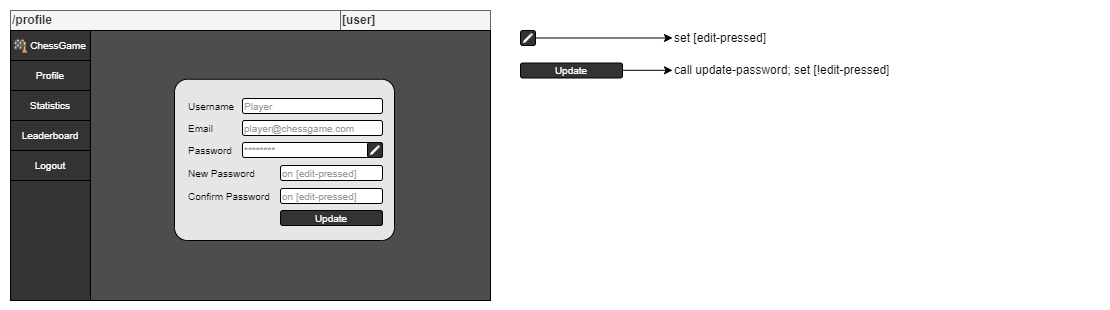

The diagram above was exported from draw.io. Its source (the exported page's mxGraphModel, read from the mxfile embedded in the PNG):
<mxGraphModel dx="1434" dy="-1588" grid="1" gridSize="10" guides="1" tooltips="1" connect="1" arrows="1" fold="1" page="1" pageScale="1" pageWidth="827" pageHeight="1169" math="0" shadow="0">
  <root>
    <mxCell id="0" />
    <mxCell id="1" parent="0" />
    <mxCell id="0_QUh4HfStjvM_3NyHze-1" value="" style="rounded=0;whiteSpace=wrap;html=1;strokeColor=none;" vertex="1" parent="1">
      <mxGeometry x="90" y="2380" width="1110" height="310" as="geometry" />
    </mxCell>
    <mxCell id="b6dWIhPZNpEd7yV0hBxo-1" value="" style="group" parent="1" vertex="1" connectable="0">
      <mxGeometry x="100" y="2390" width="480" height="290" as="geometry" />
    </mxCell>
    <mxCell id="b6dWIhPZNpEd7yV0hBxo-2" value="&lt;b&gt;[user]&lt;/b&gt;" style="rounded=0;whiteSpace=wrap;html=1;fillColor=#f5f5f5;fontColor=#333333;strokeColor=#666666;align=left;container=0;" parent="b6dWIhPZNpEd7yV0hBxo-1" vertex="1">
      <mxGeometry x="330" width="150" height="20" as="geometry" />
    </mxCell>
    <mxCell id="b6dWIhPZNpEd7yV0hBxo-3" value="&lt;b&gt;/profile&lt;/b&gt;" style="rounded=0;whiteSpace=wrap;html=1;fillColor=#f5f5f5;fontColor=#333333;strokeColor=#666666;align=left;container=0;" parent="b6dWIhPZNpEd7yV0hBxo-1" vertex="1">
      <mxGeometry width="330" height="20" as="geometry" />
    </mxCell>
    <mxCell id="b6dWIhPZNpEd7yV0hBxo-4" value="" style="rounded=0;whiteSpace=wrap;html=1;container=0;fillColor=#4D4D4D;" parent="b6dWIhPZNpEd7yV0hBxo-1" vertex="1">
      <mxGeometry y="20" width="480" height="270" as="geometry" />
    </mxCell>
    <mxCell id="b6dWIhPZNpEd7yV0hBxo-5" value="" style="rounded=0;whiteSpace=wrap;html=1;container=0;fillColor=#333333;" parent="b6dWIhPZNpEd7yV0hBxo-1" vertex="1">
      <mxGeometry y="20" width="80" height="270" as="geometry" />
    </mxCell>
    <mxCell id="b6dWIhPZNpEd7yV0hBxo-6" value="&lt;font color=&quot;#ffffff&quot; style=&quot;font-size: 10px;&quot;&gt;Profile&lt;/font&gt;" style="rounded=0;whiteSpace=wrap;html=1;container=0;strokeColor=#000000;fillColor=#333333;" parent="b6dWIhPZNpEd7yV0hBxo-1" vertex="1">
      <mxGeometry y="50" width="80" height="30" as="geometry" />
    </mxCell>
    <mxCell id="b6dWIhPZNpEd7yV0hBxo-7" value="&lt;font color=&quot;#ffffff&quot; style=&quot;font-size: 10px;&quot;&gt;Statistics&lt;/font&gt;" style="rounded=0;whiteSpace=wrap;html=1;container=0;fillColor=#333333;" parent="b6dWIhPZNpEd7yV0hBxo-1" vertex="1">
      <mxGeometry y="80" width="80" height="30" as="geometry" />
    </mxCell>
    <mxCell id="b6dWIhPZNpEd7yV0hBxo-8" value="" style="rounded=0;whiteSpace=wrap;html=1;container=0;strokeColor=#000000;fillColor=#333333;" parent="b6dWIhPZNpEd7yV0hBxo-1" vertex="1">
      <mxGeometry y="20" width="80" height="30" as="geometry" />
    </mxCell>
    <mxCell id="b6dWIhPZNpEd7yV0hBxo-9" value="&lt;font color=&quot;#ffffff&quot; style=&quot;font-size: 10px;&quot;&gt;ChessGame&lt;/font&gt;" style="rounded=0;whiteSpace=wrap;html=1;strokeColor=none;movable=1;resizable=1;rotatable=1;deletable=1;editable=1;locked=0;connectable=1;container=0;fillColor=#333333;" parent="b6dWIhPZNpEd7yV0hBxo-1" vertex="1">
      <mxGeometry x="18" y="25" width="60" height="20" as="geometry" />
    </mxCell>
    <mxCell id="b6dWIhPZNpEd7yV0hBxo-10" value="" style="shape=image;verticalLabelPosition=bottom;labelBackgroundColor=default;verticalAlign=top;aspect=fixed;imageAspect=0;image=data:image/png,(base64 omitted: 23740 chars);movable=1;resizable=1;rotatable=1;deletable=1;editable=1;locked=0;connectable=1;container=0;" parent="b6dWIhPZNpEd7yV0hBxo-1" vertex="1">
      <mxGeometry x="3" y="28" width="15" height="15" as="geometry" />
    </mxCell>
    <mxCell id="b6dWIhPZNpEd7yV0hBxo-11" value="&lt;font color=&quot;#ffffff&quot; style=&quot;font-size: 10px;&quot;&gt;Leaderboard&lt;/font&gt;" style="rounded=0;whiteSpace=wrap;html=1;container=0;fillColor=#333333;" parent="b6dWIhPZNpEd7yV0hBxo-1" vertex="1">
      <mxGeometry y="110" width="80" height="30" as="geometry" />
    </mxCell>
    <mxCell id="b6dWIhPZNpEd7yV0hBxo-12" value="&lt;font color=&quot;#ffffff&quot; style=&quot;font-size: 10px;&quot;&gt;Logout&lt;/font&gt;" style="rounded=0;whiteSpace=wrap;html=1;container=0;fillColor=#333333;" parent="b6dWIhPZNpEd7yV0hBxo-1" vertex="1">
      <mxGeometry y="140" width="80" height="30" as="geometry" />
    </mxCell>
    <mxCell id="b6dWIhPZNpEd7yV0hBxo-13" value="" style="rounded=1;whiteSpace=wrap;html=1;verticalAlign=top;align=left;arcSize=8;container=0;movable=1;resizable=1;rotatable=1;deletable=1;editable=1;locked=0;connectable=1;fillColor=#E6E6E6;" parent="b6dWIhPZNpEd7yV0hBxo-1" vertex="1">
      <mxGeometry x="164" y="68.75" width="220" height="161.25" as="geometry" />
    </mxCell>
    <mxCell id="b6dWIhPZNpEd7yV0hBxo-14" value="&lt;font style=&quot;font-size: 10px;&quot;&gt;Username&lt;/font&gt;" style="text;html=1;strokeColor=none;fillColor=none;align=left;verticalAlign=middle;whiteSpace=wrap;rounded=0;container=0;" parent="b6dWIhPZNpEd7yV0hBxo-1" vertex="1">
      <mxGeometry x="176" y="88" width="54" height="15" as="geometry" />
    </mxCell>
    <mxCell id="b6dWIhPZNpEd7yV0hBxo-15" value="&lt;font style=&quot;font-size: 10px;&quot; color=&quot;#999999&quot;&gt;Player&lt;/font&gt;" style="rounded=1;whiteSpace=wrap;html=1;align=left;container=0;" parent="b6dWIhPZNpEd7yV0hBxo-1" vertex="1">
      <mxGeometry x="232" y="88" width="140" height="15" as="geometry" />
    </mxCell>
    <mxCell id="b6dWIhPZNpEd7yV0hBxo-16" value="&lt;font style=&quot;font-size: 10px;&quot;&gt;Email&lt;/font&gt;" style="text;html=1;strokeColor=none;fillColor=none;align=left;verticalAlign=middle;whiteSpace=wrap;rounded=0;container=0;" parent="b6dWIhPZNpEd7yV0hBxo-1" vertex="1">
      <mxGeometry x="176" y="110" width="54" height="15" as="geometry" />
    </mxCell>
    <mxCell id="b6dWIhPZNpEd7yV0hBxo-17" value="&lt;font style=&quot;font-size: 10px;&quot; color=&quot;#999999&quot;&gt;player@chessgame.com&lt;/font&gt;" style="rounded=1;whiteSpace=wrap;html=1;align=left;container=0;" parent="b6dWIhPZNpEd7yV0hBxo-1" vertex="1">
      <mxGeometry x="232" y="110" width="140" height="15" as="geometry" />
    </mxCell>
    <mxCell id="b6dWIhPZNpEd7yV0hBxo-18" value="&lt;font style=&quot;font-size: 10px;&quot;&gt;Password&lt;/font&gt;" style="text;html=1;strokeColor=none;fillColor=none;align=left;verticalAlign=middle;whiteSpace=wrap;rounded=0;container=0;" parent="b6dWIhPZNpEd7yV0hBxo-1" vertex="1">
      <mxGeometry x="176" y="132" width="54" height="15" as="geometry" />
    </mxCell>
    <mxCell id="b6dWIhPZNpEd7yV0hBxo-19" value="&lt;font color=&quot;#999999&quot;&gt;&lt;span style=&quot;font-size: 10px;&quot;&gt;********&lt;/span&gt;&lt;/font&gt;" style="rounded=1;whiteSpace=wrap;html=1;align=left;container=0;" parent="b6dWIhPZNpEd7yV0hBxo-1" vertex="1">
      <mxGeometry x="232" y="132" width="140" height="15" as="geometry" />
    </mxCell>
    <mxCell id="b6dWIhPZNpEd7yV0hBxo-20" value="&lt;font style=&quot;font-size: 10px;&quot;&gt;Confirm Password&lt;/font&gt;" style="text;html=1;strokeColor=none;fillColor=none;align=left;verticalAlign=middle;whiteSpace=wrap;rounded=0;container=0;" parent="b6dWIhPZNpEd7yV0hBxo-1" vertex="1">
      <mxGeometry x="176" y="178" width="84" height="15" as="geometry" />
    </mxCell>
    <mxCell id="b6dWIhPZNpEd7yV0hBxo-21" value="&lt;font color=&quot;#999999&quot;&gt;&lt;span style=&quot;font-size: 10px;&quot;&gt;on [edit-pressed]&lt;/span&gt;&lt;/font&gt;" style="rounded=1;whiteSpace=wrap;html=1;align=left;container=0;" parent="b6dWIhPZNpEd7yV0hBxo-1" vertex="1">
      <mxGeometry x="270" y="178" width="102" height="15" as="geometry" />
    </mxCell>
    <mxCell id="b6dWIhPZNpEd7yV0hBxo-22" value="" style="rounded=1;whiteSpace=wrap;html=1;align=left;container=0;fillColor=#333333;" parent="b6dWIhPZNpEd7yV0hBxo-1" vertex="1">
      <mxGeometry x="357" y="132" width="15" height="15" as="geometry" />
    </mxCell>
    <mxCell id="b6dWIhPZNpEd7yV0hBxo-23" value="" style="html=1;dashed=0;aspect=fixed;verticalLabelPosition=bottom;verticalAlign=top;align=center;shape=mxgraph.gmdl.edit;strokeColor=none;fillColor=#FFFFFF;shadow=0;sketch=0;container=0;" parent="b6dWIhPZNpEd7yV0hBxo-1" vertex="1">
      <mxGeometry x="359.5" y="134.5" width="10" height="10" as="geometry" />
    </mxCell>
    <mxCell id="b6dWIhPZNpEd7yV0hBxo-24" value="&lt;font style=&quot;font-size: 10px;&quot;&gt;New Password&lt;/font&gt;" style="text;html=1;strokeColor=none;fillColor=none;align=left;verticalAlign=middle;whiteSpace=wrap;rounded=0;container=0;" parent="b6dWIhPZNpEd7yV0hBxo-1" vertex="1">
      <mxGeometry x="176" y="155" width="84" height="15" as="geometry" />
    </mxCell>
    <mxCell id="b6dWIhPZNpEd7yV0hBxo-25" value="&lt;font color=&quot;#999999&quot;&gt;&lt;span style=&quot;font-size: 10px;&quot;&gt;on [edit-pressed]&lt;/span&gt;&lt;/font&gt;" style="rounded=1;whiteSpace=wrap;html=1;align=left;container=0;" parent="b6dWIhPZNpEd7yV0hBxo-1" vertex="1">
      <mxGeometry x="270" y="155" width="102" height="15" as="geometry" />
    </mxCell>
    <mxCell id="b6dWIhPZNpEd7yV0hBxo-26" value="&lt;font style=&quot;font-size: 10px;&quot;&gt;Update&lt;/font&gt;" style="rounded=1;whiteSpace=wrap;html=1;container=0;fillColor=#333333;fontColor=#FFFFFF;" parent="b6dWIhPZNpEd7yV0hBxo-1" vertex="1">
      <mxGeometry x="270" y="200" width="102" height="15" as="geometry" />
    </mxCell>
    <mxCell id="b6dWIhPZNpEd7yV0hBxo-27" value="&lt;font style=&quot;font-size: 10px;&quot;&gt;Update&lt;/font&gt;" style="rounded=1;whiteSpace=wrap;html=1;container=0;fillColor=#333333;fontColor=#FFFFFF;" parent="1" vertex="1">
      <mxGeometry x="610" y="2442.5" width="102" height="15" as="geometry" />
    </mxCell>
    <mxCell id="b6dWIhPZNpEd7yV0hBxo-28" value="" style="endArrow=classic;html=1;rounded=0;exitX=1;exitY=0.5;exitDx=0;exitDy=0;" parent="1" edge="1">
      <mxGeometry width="50" height="50" relative="1" as="geometry">
        <mxPoint x="712" y="2449.79" as="sourcePoint" />
        <mxPoint x="762" y="2449.79" as="targetPoint" />
      </mxGeometry>
    </mxCell>
    <mxCell id="b6dWIhPZNpEd7yV0hBxo-29" value="call update-password; set [!edit-pressed]" style="rounded=0;whiteSpace=wrap;html=1;strokeColor=none;align=left;" parent="1" vertex="1">
      <mxGeometry x="762" y="2440" width="220" height="20" as="geometry" />
    </mxCell>
    <mxCell id="b6dWIhPZNpEd7yV0hBxo-30" value="" style="group" parent="1" vertex="1" connectable="0">
      <mxGeometry x="610" y="2410" width="15" height="15" as="geometry" />
    </mxCell>
    <mxCell id="b6dWIhPZNpEd7yV0hBxo-31" value="" style="rounded=1;whiteSpace=wrap;html=1;align=left;container=0;fillColor=#333333;" parent="b6dWIhPZNpEd7yV0hBxo-30" vertex="1">
      <mxGeometry width="15" height="15" as="geometry" />
    </mxCell>
    <mxCell id="b6dWIhPZNpEd7yV0hBxo-32" value="" style="html=1;dashed=0;aspect=fixed;verticalLabelPosition=bottom;verticalAlign=top;align=center;shape=mxgraph.gmdl.edit;strokeColor=none;fillColor=#FFFFFF;shadow=0;sketch=0;container=0;" parent="b6dWIhPZNpEd7yV0hBxo-30" vertex="1">
      <mxGeometry x="2.5" y="2.5" width="10" height="10" as="geometry" />
    </mxCell>
    <mxCell id="b6dWIhPZNpEd7yV0hBxo-33" value="" style="endArrow=classic;html=1;rounded=0;exitX=1;exitY=0.5;exitDx=0;exitDy=0;entryX=0;entryY=0.5;entryDx=0;entryDy=0;" parent="1" source="b6dWIhPZNpEd7yV0hBxo-31" target="b6dWIhPZNpEd7yV0hBxo-34" edge="1">
      <mxGeometry width="50" height="50" relative="1" as="geometry">
        <mxPoint x="712" y="2419.79" as="sourcePoint" />
        <mxPoint x="750" y="2420" as="targetPoint" />
      </mxGeometry>
    </mxCell>
    <mxCell id="b6dWIhPZNpEd7yV0hBxo-34" value="set [edit-pressed]" style="rounded=0;whiteSpace=wrap;html=1;strokeColor=none;align=left;" parent="1" vertex="1">
      <mxGeometry x="762" y="2407.5" width="220" height="20" as="geometry" />
    </mxCell>
  </root>
</mxGraphModel>